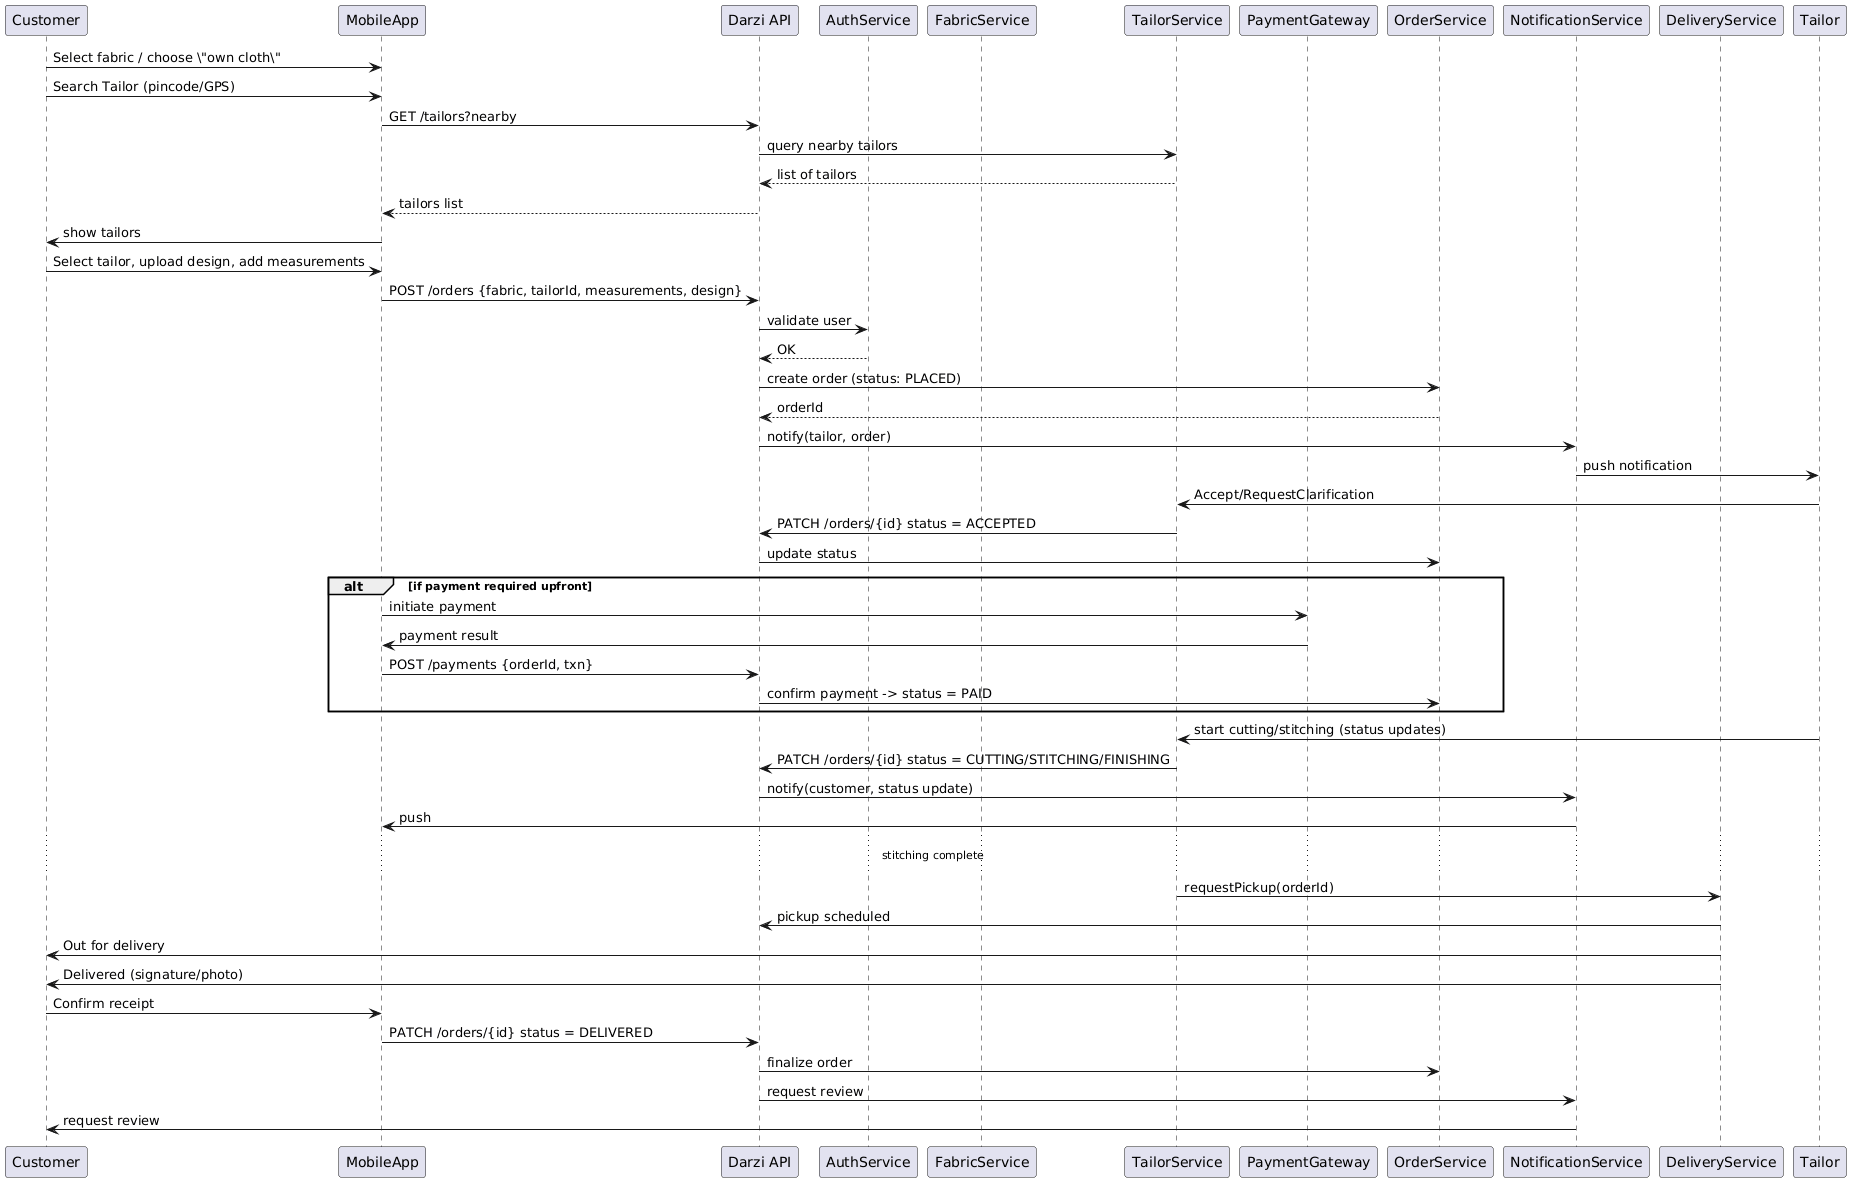

The diagram above was rendered by PlantUML. Its source (embedded in the PNG):
@startuml
participant Customer
participant MobileApp
participant API as "Darzi API"
participant AuthService
participant FabricService
participant TailorService
participant PaymentGateway as PG
participant OrderService
participant NotificationService
participant DeliveryService
participant Tailor

Customer -> MobileApp: Select fabric / choose \"own cloth\"
Customer -> MobileApp: Search Tailor (pincode/GPS)
MobileApp -> API: GET /tailors?nearby
API -> TailorService: query nearby tailors
TailorService --> API: list of tailors
API --> MobileApp: tailors list
MobileApp -> Customer: show tailors
Customer -> MobileApp: Select tailor, upload design, add measurements
MobileApp -> API: POST /orders {fabric, tailorId, measurements, design}
API -> AuthService: validate user
AuthService --> API: OK
API -> OrderService: create order (status: PLACED)
OrderService --> API: orderId
API -> NotificationService: notify(tailor, order)
NotificationService -> Tailor: push notification
Tailor -> TailorService: Accept/RequestClarification
TailorService -> API: PATCH /orders/{id} status = ACCEPTED
API -> OrderService: update status
alt if payment required upfront
  MobileApp -> PG: initiate payment
  PG -> MobileApp: payment result
  MobileApp -> API: POST /payments {orderId, txn}
  API -> OrderService: confirm payment -> status = PAID
end

Tailor -> TailorService: start cutting/stitching (status updates)
TailorService -> API: PATCH /orders/{id} status = CUTTING/STITCHING/FINISHING
API -> NotificationService: notify(customer, status update)
NotificationService -> MobileApp: push
... stitching complete ...
TailorService -> DeliveryService: requestPickup(orderId)
DeliveryService -> API: pickup scheduled
DeliveryService -> Customer: Out for delivery
DeliveryService -> Customer: Delivered (signature/photo)
Customer -> MobileApp: Confirm receipt
MobileApp -> API: PATCH /orders/{id} status = DELIVERED
API -> OrderService: finalize order
API -> NotificationService: request review
NotificationService -> Customer: request review
@enduml